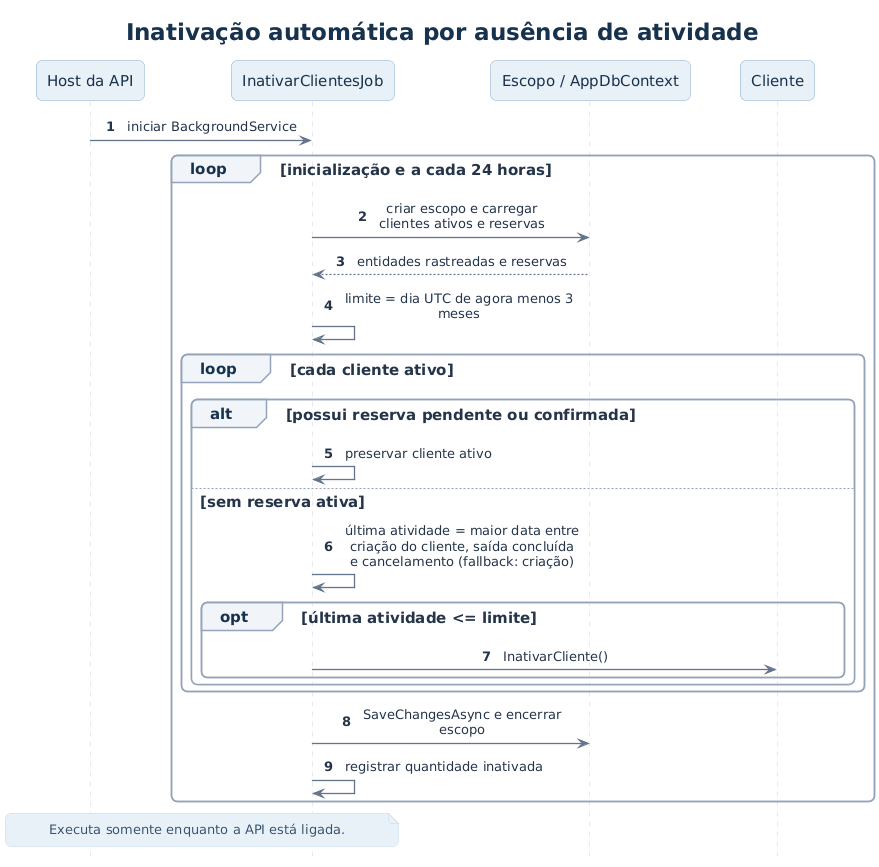

The diagram above was rendered by PlantUML. Its source (embedded in the PNG):
@startuml
!include estilo.iuml
hide footbox
autonumber
title Inativação automática por ausência de atividade
participant "Host da API" as H
participant InativarClientesJob as J
participant "Escopo / AppDbContext" as D
participant Cliente as C
H -> J : iniciar BackgroundService
loop inicialização e a cada 24 horas
 J -> D : criar escopo e carregar\nclientes ativos e reservas
 D --> J : entidades rastreadas e reservas
 J -> J : limite = dia UTC de agora menos 3 meses
 loop cada cliente ativo
  alt possui reserva pendente ou confirmada
   J -> J : preservar cliente ativo
  else sem reserva ativa
   J -> J : última atividade = maior data entre\ncriação do cliente, saída concluída\ne cancelamento (fallback: criação)
   opt última atividade <= limite
    J -> C : InativarCliente()
   end
  end
 end
 J -> D : SaveChangesAsync e encerrar escopo
 J -> J : registrar quantidade inativada
end
note over H,J : Executa somente enquanto a API está ligada.
@enduml